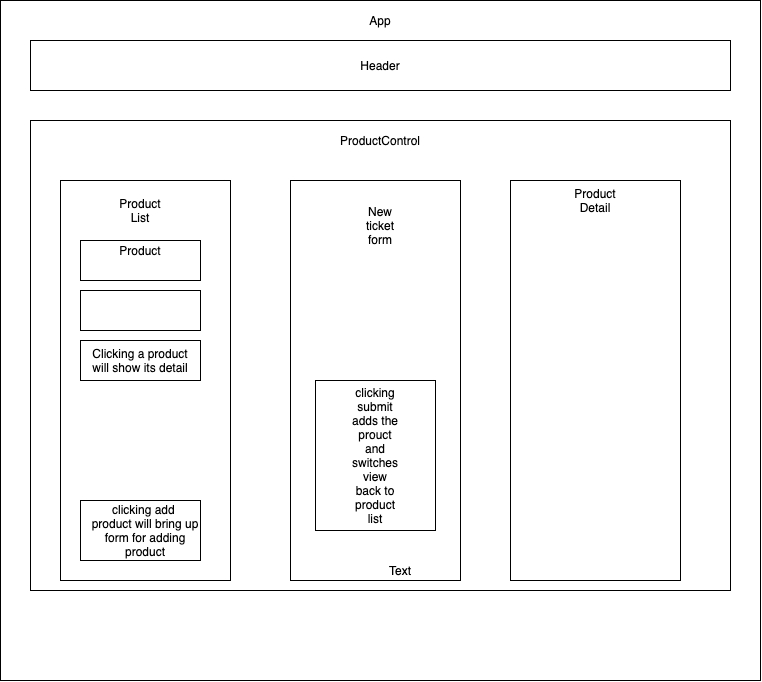

The diagram above was exported from draw.io. Its source (the exported page's mxGraphModel, read from the mxfile embedded in the PNG):
<mxGraphModel dx="850" dy="1285" grid="1" gridSize="10" guides="1" tooltips="1" connect="1" arrows="1" fold="1" page="1" pageScale="1" pageWidth="850" pageHeight="1100" math="0" shadow="0">
  <root>
    <mxCell id="0" />
    <mxCell id="1" parent="0" />
    <mxCell id="pRv_M-MFxmHbNJuK8ewt-1" value="" style="rounded=0;whiteSpace=wrap;html=1;" vertex="1" parent="1">
      <mxGeometry x="40" y="40" width="760" height="680" as="geometry" />
    </mxCell>
    <mxCell id="pRv_M-MFxmHbNJuK8ewt-2" value="App" style="text;html=1;strokeColor=none;fillColor=none;align=center;verticalAlign=middle;whiteSpace=wrap;rounded=0;" vertex="1" parent="1">
      <mxGeometry x="400" y="50" width="40" height="20" as="geometry" />
    </mxCell>
    <mxCell id="pRv_M-MFxmHbNJuK8ewt-3" value="" style="rounded=0;whiteSpace=wrap;html=1;" vertex="1" parent="1">
      <mxGeometry x="70" y="80" width="700" height="50" as="geometry" />
    </mxCell>
    <mxCell id="pRv_M-MFxmHbNJuK8ewt-4" value="Header" style="text;html=1;strokeColor=none;fillColor=none;align=center;verticalAlign=middle;whiteSpace=wrap;rounded=0;" vertex="1" parent="1">
      <mxGeometry x="400" y="95" width="40" height="20" as="geometry" />
    </mxCell>
    <mxCell id="pRv_M-MFxmHbNJuK8ewt-5" value="" style="rounded=0;whiteSpace=wrap;html=1;" vertex="1" parent="1">
      <mxGeometry x="70" y="160" width="700" height="470" as="geometry" />
    </mxCell>
    <mxCell id="pRv_M-MFxmHbNJuK8ewt-6" value="" style="rounded=0;whiteSpace=wrap;html=1;" vertex="1" parent="1">
      <mxGeometry x="330" y="220" width="170" height="400" as="geometry" />
    </mxCell>
    <mxCell id="pRv_M-MFxmHbNJuK8ewt-7" value="" style="rounded=0;whiteSpace=wrap;html=1;" vertex="1" parent="1">
      <mxGeometry x="550" y="220" width="170" height="400" as="geometry" />
    </mxCell>
    <mxCell id="pRv_M-MFxmHbNJuK8ewt-8" value="" style="rounded=0;whiteSpace=wrap;html=1;" vertex="1" parent="1">
      <mxGeometry x="100" y="220" width="170" height="400" as="geometry" />
    </mxCell>
    <mxCell id="pRv_M-MFxmHbNJuK8ewt-12" value="ProductControl" style="text;html=1;strokeColor=none;fillColor=none;align=center;verticalAlign=middle;whiteSpace=wrap;rounded=0;" vertex="1" parent="1">
      <mxGeometry x="400" y="170" width="40" height="20" as="geometry" />
    </mxCell>
    <mxCell id="pRv_M-MFxmHbNJuK8ewt-13" value="Product List" style="text;html=1;strokeColor=none;fillColor=none;align=center;verticalAlign=middle;whiteSpace=wrap;rounded=0;" vertex="1" parent="1">
      <mxGeometry x="160" y="240" width="40" height="20" as="geometry" />
    </mxCell>
    <mxCell id="pRv_M-MFxmHbNJuK8ewt-15" value="Text" style="text;html=1;strokeColor=none;fillColor=none;align=center;verticalAlign=middle;whiteSpace=wrap;rounded=0;" vertex="1" parent="1">
      <mxGeometry x="420" y="600" width="40" height="20" as="geometry" />
    </mxCell>
    <mxCell id="pRv_M-MFxmHbNJuK8ewt-20" value="Product Detail" style="text;html=1;strokeColor=none;fillColor=none;align=center;verticalAlign=middle;whiteSpace=wrap;rounded=0;" vertex="1" parent="1">
      <mxGeometry x="615" y="230" width="40" height="20" as="geometry" />
    </mxCell>
    <mxCell id="pRv_M-MFxmHbNJuK8ewt-21" value="" style="rounded=0;whiteSpace=wrap;html=1;" vertex="1" parent="1">
      <mxGeometry x="355" y="420" width="120" height="150" as="geometry" />
    </mxCell>
    <mxCell id="pRv_M-MFxmHbNJuK8ewt-22" value="clicking submit adds the prouct and switches view back to product list" style="text;html=1;strokeColor=none;fillColor=none;align=center;verticalAlign=middle;whiteSpace=wrap;rounded=0;" vertex="1" parent="1">
      <mxGeometry x="395" y="490" width="40" height="10" as="geometry" />
    </mxCell>
    <mxCell id="pRv_M-MFxmHbNJuK8ewt-25" value="" style="rounded=0;whiteSpace=wrap;html=1;" vertex="1" parent="1">
      <mxGeometry x="120" y="280" width="120" height="40" as="geometry" />
    </mxCell>
    <mxCell id="pRv_M-MFxmHbNJuK8ewt-27" value="" style="rounded=0;whiteSpace=wrap;html=1;" vertex="1" parent="1">
      <mxGeometry x="120" y="540" width="120" height="60" as="geometry" />
    </mxCell>
    <mxCell id="pRv_M-MFxmHbNJuK8ewt-28" value="Product" style="text;html=1;strokeColor=none;fillColor=none;align=center;verticalAlign=middle;whiteSpace=wrap;rounded=0;" vertex="1" parent="1">
      <mxGeometry x="160" y="280" width="40" height="20" as="geometry" />
    </mxCell>
    <mxCell id="pRv_M-MFxmHbNJuK8ewt-29" value="clicking add&amp;nbsp; product will bring up form for adding product" style="text;html=1;strokeColor=none;fillColor=none;align=center;verticalAlign=middle;whiteSpace=wrap;rounded=0;" vertex="1" parent="1">
      <mxGeometry x="130" y="540" width="110" height="60" as="geometry" />
    </mxCell>
    <mxCell id="pRv_M-MFxmHbNJuK8ewt-30" value="" style="rounded=0;whiteSpace=wrap;html=1;" vertex="1" parent="1">
      <mxGeometry x="120" y="330" width="120" height="40" as="geometry" />
    </mxCell>
    <mxCell id="pRv_M-MFxmHbNJuK8ewt-31" value="" style="rounded=0;whiteSpace=wrap;html=1;" vertex="1" parent="1">
      <mxGeometry x="120" y="380" width="120" height="40" as="geometry" />
    </mxCell>
    <mxCell id="pRv_M-MFxmHbNJuK8ewt-32" value="Clicking a product will show its detail" style="text;html=1;strokeColor=none;fillColor=none;align=center;verticalAlign=middle;whiteSpace=wrap;rounded=0;" vertex="1" parent="1">
      <mxGeometry x="130" y="390" width="100" height="20" as="geometry" />
    </mxCell>
    <mxCell id="pRv_M-MFxmHbNJuK8ewt-33" value="New ticket form" style="text;html=1;strokeColor=none;fillColor=none;align=center;verticalAlign=middle;whiteSpace=wrap;rounded=0;" vertex="1" parent="1">
      <mxGeometry x="400" y="240" width="40" height="50" as="geometry" />
    </mxCell>
  </root>
</mxGraphModel>